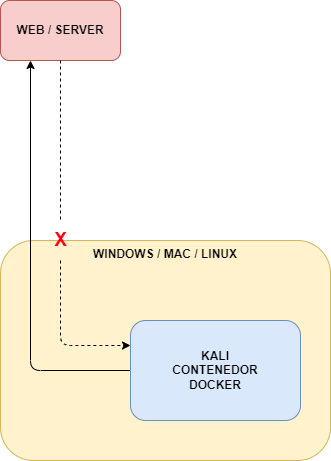

The diagram above was exported from draw.io. Its source (the exported page's mxGraphModel, read from the mxfile embedded in the PNG):
<mxGraphModel dx="833" dy="904" grid="1" gridSize="10" guides="1" tooltips="1" connect="1" arrows="1" fold="1" page="1" pageScale="1" pageWidth="827" pageHeight="1169" math="0" shadow="0">
  <root>
    <mxCell id="0" />
    <mxCell id="1" parent="0" />
    <mxCell id="2" value="&lt;b&gt;WINDOWS / MAC / LINUX&lt;/b&gt;" style="rounded=1;whiteSpace=wrap;html=1;verticalAlign=top;fillColor=#fff2cc;strokeColor=#d6b656;" vertex="1" parent="1">
      <mxGeometry x="100" y="280" width="330" height="220" as="geometry" />
    </mxCell>
    <mxCell id="3" style="edgeStyle=orthogonalEdgeStyle;rounded=1;orthogonalLoop=1;jettySize=auto;html=1;entryX=0.25;entryY=1;entryDx=0;entryDy=0;" edge="1" parent="1" source="4" target="6">
      <mxGeometry relative="1" as="geometry" />
    </mxCell>
    <mxCell id="4" value="&lt;b&gt;KALI&lt;br&gt;CONTENEDOR&lt;br&gt;DOCKER&lt;/b&gt;" style="rounded=1;whiteSpace=wrap;html=1;fillColor=#dae8fc;strokeColor=#6c8ebf;" vertex="1" parent="1">
      <mxGeometry x="230" y="360" width="170" height="100" as="geometry" />
    </mxCell>
    <mxCell id="5" style="edgeStyle=orthogonalEdgeStyle;rounded=1;orthogonalLoop=1;jettySize=auto;html=1;entryX=0;entryY=0.25;entryDx=0;entryDy=0;dashed=1;startArrow=none;" edge="1" parent="1" source="7" target="4">
      <mxGeometry relative="1" as="geometry">
        <Array as="points">
          <mxPoint x="160" y="385" />
        </Array>
      </mxGeometry>
    </mxCell>
    <mxCell id="6" value="&lt;b&gt;WEB / SERVER&lt;/b&gt;" style="rounded=1;whiteSpace=wrap;html=1;fillColor=#f8cecc;strokeColor=#b85450;" vertex="1" parent="1">
      <mxGeometry x="100" y="40" width="120" height="60" as="geometry" />
    </mxCell>
    <mxCell id="7" value="&lt;font size=&quot;1&quot; color=&quot;#ff0011&quot;&gt;&lt;b style=&quot;font-size: 19px;&quot;&gt;X&lt;/b&gt;&lt;/font&gt;" style="text;html=1;align=center;verticalAlign=middle;resizable=0;points=[];autosize=1;strokeColor=none;fillColor=none;" vertex="1" parent="1">
      <mxGeometry x="140" y="260" width="40" height="40" as="geometry" />
    </mxCell>
    <mxCell id="8" value="" style="edgeStyle=orthogonalEdgeStyle;rounded=1;orthogonalLoop=1;jettySize=auto;html=1;dashed=1;endArrow=none;" edge="1" parent="1" source="6" target="7">
      <mxGeometry relative="1" as="geometry">
        <mxPoint x="160" y="100" as="sourcePoint" />
        <mxPoint x="230" y="385" as="targetPoint" />
        <Array as="points" />
      </mxGeometry>
    </mxCell>
  </root>
</mxGraphModel>